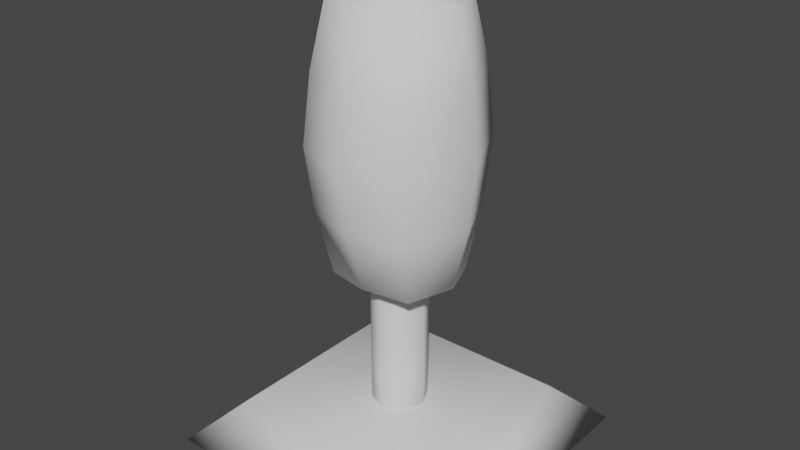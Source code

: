 # Source: Dummy.blend  (saved by Blender 3.2.14; exported with 4.5.12 LTS)
import bpy
from mathutils import Matrix  # noqa: F401  (used for matrix-valued properties, if any)

bpy.ops.wm.read_factory_settings(use_empty=True)
scene = bpy.context.scene
scene.name = 'Scene'

# ---- collections
col_collection = bpy.data.collections.new('Collection'); scene.collection.children.link(col_collection)

# ---- world
world_world = bpy.data.worlds.new('World'); scene.world = world_world
world_world.use_nodes = True; world_world.node_tree.nodes.clear()
_N = world_world.node_tree.nodes; _L = world_world.node_tree.links
n0 = _N.new('ShaderNodeOutputWorld'); n0.name = 'World Output'; n0.location = (300, 300)
n1 = _N.new('ShaderNodeBackground'); n1.name = 'Background'; n1.location = (10, 300)
n1.inputs[0].default_value = (0.05088, 0.05088, 0.05088, 1.0)
_L.new(n1.outputs[0], n0.inputs[0])
n0.is_active_output = True
world_world.color = (0.05088, 0.05088, 0.05088)
world_world.use_sun_shadow = False
world_world.sun_shadow_jitter_overblur = 0.0

# ---- meshes
me_cube_001 = bpy.data.meshes.new('Cube.001')
me_cube_001.from_pydata([(-0.08718, -0.0993, 0.05046), (-0.08718, -0.0993, 2.054), (-0.08718, 0.0993, 0.05046), (-0.08718, 0.0993, 2.054), (0.0, 0.1408, 0.0485), (0.0, 0.1408, 2.055), (0.0, -0.1408, 0.0485), (0.0, -0.1408, 2.055), (-0.1367, 0.0, 0.05051), (-0.1367, 0.0, 2.053), (0.0, 0.0, 2.029), (0.0, 0.0, 0.07492), (-0.2117, -0.1994, 0.8684), (-0.2117, -0.1994, 2.12), (-0.2117, 0.1994, 0.8684), (-0.2117, 0.1994, 2.12), (0.0, 0.2544, 0.8832), (0.0, 0.2544, 2.105), (0.0, -0.2544, 0.8832), (0.0, -0.2544, 2.105), (-0.2938, 1.11e-16, 0.8823), (-0.2938, 1.11e-16, 2.106), (0.0, 1.11e-16, 2.179), (0.0, 1.11e-16, 0.8333), (-0.2503, -0.3181, 1.494), (-0.2503, 0.3181, 1.494), (0.0, -0.4058, 1.494), (0.0, 0.4058, 1.494), (-0.3997, 1.11e-16, 1.494), (-0.2447, 0.2695, 1.179), (0.0, -0.3443, 1.185), (-0.3663, 1.11e-16, 1.186), (-0.2447, -0.2695, 1.179), (0.0, 0.3443, 1.185), (-0.2447, -0.2695, 1.81), (0.0, 0.3443, 1.803), (-0.2447, 0.2695, 1.81), (0.0, -0.3443, 1.803), (-0.3663, 1.11e-16, 1.802), (-0.08718, -0.0993, 0.7181), (-0.08718, -0.0993, 1.287), (-0.08718, 0.0993, 1.287), (-0.08718, 0.0993, 0.7181), (0.0, -0.1408, 1.288), (0.0, -0.1408, 0.7175), (0.0, 0.1408, 1.288), (0.0, 0.1408, 0.7175), (-0.1367, 0.0, 1.287), (-0.1367, 0.0, 0.7182), (-0.08718, 0.0993, 0.3843), (0.0, -0.1408, 0.383), (0.0, 0.1408, 0.383), (-0.1367, 0.0, 0.3843), (-0.08718, -0.0993, 0.3843)], [], [(47, 9, 3, 41), (43, 7, 1, 40), (10, 9, 1, 7), (8, 11, 6, 0), (41, 3, 5, 45), (2, 4, 11, 8), (5, 3, 9, 10), (40, 1, 9, 47), (38, 21, 15, 36), (37, 19, 13, 34), (22, 21, 13, 19), (20, 23, 18, 12), (36, 15, 17, 35), (14, 16, 23, 20), (17, 15, 21, 22), (34, 13, 21, 38), (32, 24, 28, 31), (29, 25, 27, 33), (30, 26, 24, 32), (31, 28, 25, 29), (20, 31, 29, 14), (18, 30, 32, 12), (14, 29, 33, 16), (12, 32, 31, 20), (24, 34, 38, 28), (25, 36, 35, 27), (26, 37, 34, 24), (28, 38, 36, 25), (53, 39, 48, 52), (39, 40, 47, 48), (49, 42, 46, 51), (42, 41, 45, 46), (50, 44, 39, 53), (44, 43, 40, 39), (52, 48, 42, 49), (48, 47, 41, 42), (8, 52, 49, 2), (6, 50, 53, 0), (2, 49, 51, 4), (0, 53, 52, 8)])
me_cube_001.polygons.foreach_set('use_smooth', [True] * 40)
_uv = me_cube_001.uv_layers.new(name='UVMap')
_uv.uv.foreach_set('vector', [0.5417, 0.125, 0.625, 0.125, 0.625, 0.25, 0.5417, 0.25, 0.5417, 0.875, 0.625, 0.875, 0.625, 1.0, 0.5417, 1.0, 0.75, 0.625, 0.875, 0.625, 0.875, 0.75, 0.75, 0.75, 0.125, 0.625, 0.25, 0.625, 0.25, 0.75, 0.125, 0.75, 0.5417, 0.25, 0.625, 0.25, 0.625, 0.375, 0.5417, 0.375, 0.125, 0.5, 0.25, 0.5, 0.25, 0.625, 0.125, 0.625, 0.75, 0.5, 0.875, 0.5, 0.875, 0.625, 0.75, 0.625, 0.5417, 0.0, 0.625, 0.0, 0.625, 0.125, 0.5417, 0.125, 0.5625, 0.125, 0.625, 0.125, 0.625, 0.25, 0.5625, 0.25, 0.5625, 0.875, 0.625, 0.875, 0.625, 1.0, 0.5625, 1.0, 0.75, 0.625, 0.875, 0.625, 0.875, 0.75, 0.75, 0.75, 0.125, 0.625, 0.25, 0.625, 0.25, 0.75, 0.125, 0.75, 0.5625, 0.25, 0.625, 0.25, 0.625, 0.375, 0.5625, 0.375, 0.125, 0.5, 0.25, 0.5, 0.25, 0.625, 0.125, 0.625, 0.75, 0.5, 0.875, 0.5, 0.875, 0.625, 0.75, 0.625, 0.5625, 0.0, 0.625, 0.0, 0.625, 0.125, 0.5625, 0.125, 0.4375, 0.0, 0.5, 0.0, 0.5, 0.125, 0.4375, 0.125, 0.4375, 0.25, 0.5, 0.25, 0.5, 0.375, 0.4375, 0.375, 0.4375, 0.875, 0.5, 0.875, 0.5, 1.0, 0.4375, 1.0, 0.4375, 0.125, 0.5, 0.125, 0.5, 0.25, 0.4375, 0.25, 0.375, 0.125, 0.4375, 0.125, 0.4375, 0.25, 0.375, 0.25, 0.375, 0.875, 0.4375, 0.875, 0.4375, 1.0, 0.375, 1.0, 0.375, 0.25, 0.4375, 0.25, 0.4375, 0.375, 0.375, 0.375, 0.375, 0.0, 0.4375, 0.0, 0.4375, 0.125, 0.375, 0.125, 0.5, 0.0, 0.5625, 0.0, 0.5625, 0.125, 0.5, 0.125, 0.5, 0.25, 0.5625, 0.25, 0.5625, 0.375, 0.5, 0.375, 0.5, 0.875, 0.5625, 0.875, 0.5625, 1.0, 0.5, 1.0, 0.5, 0.125, 0.5625, 0.125, 0.5625, 0.25, 0.5, 0.25, 0.4167, 0.0, 0.4583, 0.0, 0.4583, 0.125, 0.4167, 0.125, 0.4583, 0.0, 0.5417, 0.0, 0.5417, 0.125, 0.4583, 0.125, 0.4167, 0.25, 0.4583, 0.25, 0.4583, 0.375, 0.4167, 0.375, 0.4583, 0.25, 0.5417, 0.25, 0.5417, 0.375, 0.4583, 0.375, 0.4167, 0.875, 0.4583, 0.875, 0.4583, 1.0, 0.4167, 1.0, 0.4583, 0.875, 0.5417, 0.875, 0.5417, 1.0, 0.4583, 1.0, 0.4167, 0.125, 0.4583, 0.125, 0.4583, 0.25, 0.4167, 0.25, 0.4583, 0.125, 0.5417, 0.125, 0.5417, 0.25, 0.4583, 0.25, 0.375, 0.125, 0.4167, 0.125, 0.4167, 0.25, 0.375, 0.25, 0.375, 0.875, 0.4167, 0.875, 0.4167, 1.0, 0.375, 1.0, 0.375, 0.25, 0.4167, 0.25, 0.4167, 0.375, 0.375, 0.375, 0.375, 0.0, 0.4167, 0.0, 0.4167, 0.125, 0.375, 0.125])
me_cube_001.update()
me_cube_003 = bpy.data.meshes.new('Cube.003')
me_cube_003.from_pydata([(-0.7117, -0.7045, 0.003885), (-0.5047, -0.4951, 0.2091), (-0.7117, 0.7045, 0.003885), (-0.5047, 0.4951, 0.2091), (0.0, 0.7045, 0.003885), (0.0, 0.4951, 0.2091), (0.0, -0.7045, 0.003885), (0.0, -0.4951, 0.2091)], [], [(0, 1, 3, 2), (6, 7, 1, 0), (5, 3, 1, 7), (2, 4, 6, 0), (2, 3, 5, 4)])
me_cube_003.polygons.foreach_set('use_smooth', [True] * 5)
_uv = me_cube_003.uv_layers.new(name='UVMap')
_uv.uv.foreach_set('vector', [0.375, 0.0, 0.625, 0.0, 0.625, 0.25, 0.375, 0.25, 0.375, 0.875, 0.625, 0.875, 0.625, 1.0, 0.375, 1.0, 0.75, 0.5, 0.875, 0.5, 0.875, 0.75, 0.75, 0.75, 0.125, 0.5, 0.25, 0.5, 0.25, 0.75, 0.125, 0.75, 0.375, 0.25, 0.625, 0.25, 0.625, 0.375, 0.375, 0.375])
me_cube_003.update()
arm_armature = bpy.data.armatures.new('Armature')  # bones are not reproduced

# ---- objects
ob_cube = bpy.data.objects.new('Cube', me_cube_001)
ob_armature = bpy.data.objects.new('Armature', arm_armature)
ob_cube_001 = bpy.data.objects.new('Cube.001', me_cube_003)

# ---- transforms, parenting, visibility, modifiers, constraints
ob_cube.parent = ob_armature
ob_cube.matrix_parent_inverse = Matrix(((1.0, -0.0, 0.0, -0.0), (-0.0, 1.0, -0.0, 0.0), (0.0, -0.0, 1.0, -0.2442), (-0.0, 0.0, -0.0, 1.0)))
ob_cube.location = (0.0, 0.0, 0.0)
ob_cube.scale = (0.8899, 0.8899, 0.8899)
_vg = ob_cube.vertex_groups.new(name='Static')
_vg.add([0, 2, 4, 6, 8, 11], 1.0, 'REPLACE')
_vg = ob_cube.vertex_groups.new(name='Bottom')
for _i, _w in zip([39, 42, 44, 46, 48, 49, 50, 51, 52, 53], [1.0, 1.0, 1.0, 1.0, 1.0, 0.5, 0.5, 0.5, 0.5, 0.5]): _vg.add([_i], _w, 'REPLACE')
_vg = ob_cube.vertex_groups.new(name='Middle')
for _i, _w in zip([12, 14, 16, 18, 20, 23, 24, 25, 26, 27, 28, 29, 30, 31, 32, 33, 40, 41, 43, 45, 47], [1.0, 1.0, 1.0, 1.0, 1.0, 1.0, 0.5, 0.5, 0.5, 0.5, 0.5, 1.0, 1.0, 1.0, 1.0, 1.0, 1.0, 1.0, 1.0, 1.0, 1.0]): _vg.add([_i], _w, 'REPLACE')
_vg = ob_cube.vertex_groups.new(name='Top')
for _i, _w in zip([1, 3, 5, 7, 9, 10, 13, 15, 17, 19, 21, 22, 24, 25, 26, 27, 28, 34, 35, 36, 37, 38], [1.0, 1.0, 1.0, 1.0, 1.0, 1.0, 1.0, 1.0, 1.0, 1.0, 1.0, 1.0, 0.5, 0.5, 0.5, 0.5, 0.5, 1.0, 1.0, 1.0, 1.0, 1.0]): _vg.add([_i], _w, 'REPLACE')
_m = ob_cube.modifiers.new('Mirror', 'MIRROR')
_m.use_clip = True
_m = ob_cube.modifiers.new('Armature', 'ARMATURE')
_m.object = ob_armature
ob_armature.location = (0.0, 0.0, 0.2442)
ob_armature.show_in_front = True
ob_cube_001.location = (0.0, 0.0, 0.0)
ob_cube_001.scale = (0.8899, 0.8899, 0.8899)
_vg = ob_cube_001.vertex_groups.new(name='Static')
_vg.add([0, 1, 2, 3, 4, 5, 6, 7], 1.0, 'REPLACE')
_vg = ob_cube_001.vertex_groups.new(name='Bottom')
_vg = ob_cube_001.vertex_groups.new(name='Middle')
_vg = ob_cube_001.vertex_groups.new(name='Top')
_m = ob_cube_001.modifiers.new('Mirror', 'MIRROR')
_m.use_clip = True
_m = ob_cube_001.modifiers.new('Armature', 'ARMATURE')
_m.object = ob_armature

# ---- collection membership
col_collection.objects.link(ob_cube)
col_collection.objects.link(ob_armature)
col_collection.objects.link(ob_cube_001)

# ---- scene / render settings (as saved in the file)
scene.frame_start = 1; scene.frame_end = 15; scene.frame_set(8)
scene.render.engine = 'BLENDER_EEVEE_NEXT'
scene.cycles.sampling_pattern = 'TABULATED_SOBOL'
scene.cycles.use_light_tree = False
scene.view_settings.view_transform = 'Filmic'
bpy.context.view_layer.update()

# ---- added for rendering (the .blend has no active camera and no usable light): camera, sun
cam_auto = bpy.data.cameras.new('AutoCamera')
cam_auto.lens = 50.0
cam_auto.sensor_width = 36.0
cam_auto.clip_end = 1000.0
ob_auto_camera = bpy.data.objects.new('AutoCamera', cam_auto)
scene.collection.objects.link(ob_auto_camera)
ob_auto_camera.location = (2.43441, -2.92129, 2.91877)
ob_auto_camera.rotation_euler = (1.09748, -7.21219e-08, 0.694738)
scene.camera = ob_auto_camera
light_auto_sun = bpy.data.lights.new('AutoSun', 'SUN')
light_auto_sun.energy = 3.0
light_auto_sun.angle = 0.0523599
ob_auto_sun = bpy.data.objects.new('AutoSun', light_auto_sun)
scene.collection.objects.link(ob_auto_sun)
ob_auto_sun.rotation_euler = (0.872665, 0.174533, 0.523599)
bpy.context.view_layer.update()
